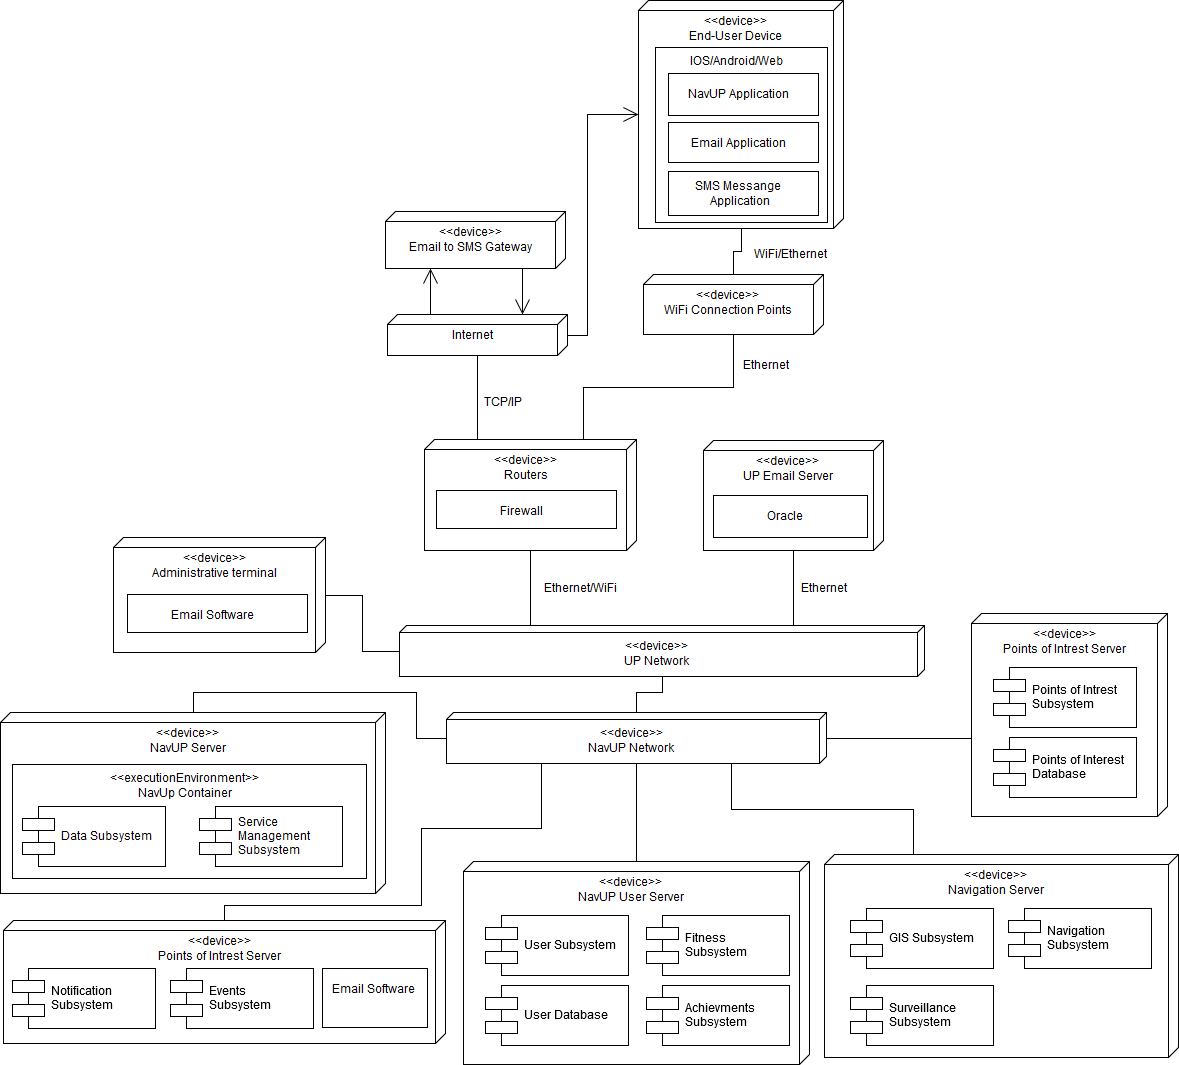

The diagram above was exported from draw.io. Its source (the exported page's mxGraphModel, read from the mxfile embedded in the PNG):
<mxGraphModel dx="1830" dy="1966" grid="0" gridSize="10" guides="1" tooltips="1" connect="1" arrows="1" fold="1" page="0" pageScale="1" pageWidth="1169" pageHeight="826" background="#FFFFFF" math="0" shadow="0">
  <root>
    <mxCell id="0" style=";html=1;" />
    <mxCell id="1" style=";html=1;" parent="0" />
    <mxCell id="119" style="edgeStyle=orthogonalEdgeStyle;rounded=0;html=1;exitX=0;exitY=0.5;entryX=1;entryY=0.75;startArrow=none;startFill=0;startSize=13;endArrow=none;endFill=0;endSize=13;jettySize=auto;orthogonalLoop=1;strokeColor=#000000;strokeWidth=1;fontSize=12;" edge="1" parent="1" source="118" target="98">
      <mxGeometry relative="1" as="geometry">
        <Array as="points">
          <mxPoint x="39" y="-165" />
          <mxPoint x="236" y="-165" />
          <mxPoint x="236" y="-242" />
          <mxPoint x="356" y="-242" />
        </Array>
      </mxGeometry>
    </mxCell>
    <mxCell id="118" value="&amp;lt;&amp;lt;device&amp;gt;&amp;gt;&lt;br&gt;Points of Intrest Server" style="verticalAlign=top;align=center;spacingTop=8;spacingLeft=2;spacingRight=12;shape=cube;size=10;direction=south;fontStyle=0;html=1;fontSize=12;" vertex="1" parent="1">
      <mxGeometry x="-182" y="-150" width="442" height="123" as="geometry" />
    </mxCell>
    <mxCell id="117" style="edgeStyle=orthogonalEdgeStyle;rounded=0;html=1;exitX=0;exitY=0.75;entryX=1;entryY=0.25;startArrow=none;startFill=0;startSize=13;endArrow=none;endFill=0;endSize=13;jettySize=auto;orthogonalLoop=1;strokeColor=#000000;strokeWidth=1;fontSize=12;" edge="1" parent="1" source="111" target="98">
      <mxGeometry relative="1" as="geometry" />
    </mxCell>
    <mxCell id="111" value="&amp;lt;&amp;lt;device&amp;gt;&amp;gt;&lt;br&gt;Navigation Server" style="verticalAlign=top;align=center;spacingTop=8;spacingLeft=2;spacingRight=12;shape=cube;size=10;direction=south;fontStyle=0;html=1;fontSize=12;" vertex="1" parent="1">
      <mxGeometry x="639" y="-216" width="354" height="203" as="geometry" />
    </mxCell>
    <mxCell id="108" style="edgeStyle=orthogonalEdgeStyle;rounded=0;html=1;exitX=0.25;exitY=1;entryX=0.5;entryY=0;startArrow=none;startFill=0;startSize=13;endArrow=none;endFill=0;endSize=13;jettySize=auto;orthogonalLoop=1;strokeColor=#000000;strokeWidth=1;fontSize=12;" edge="1" parent="1" source="105" target="98">
      <mxGeometry relative="1" as="geometry">
        <Array as="points">
          <mxPoint x="786" y="-332" />
        </Array>
      </mxGeometry>
    </mxCell>
    <mxCell id="105" value="&amp;lt;&amp;lt;device&amp;gt;&amp;gt;&lt;br&gt;Points of Intrest Server" style="verticalAlign=top;align=center;spacingTop=8;spacingLeft=2;spacingRight=12;shape=cube;size=10;direction=south;fontStyle=0;html=1;fontSize=12;" vertex="1" parent="1">
      <mxGeometry x="786" y="-457" width="196" height="203" as="geometry" />
    </mxCell>
    <mxCell id="100" value="&amp;lt;&amp;lt;device&amp;gt;&amp;gt;&lt;br&gt;NavUP Server" style="verticalAlign=top;align=center;spacingTop=8;spacingLeft=2;spacingRight=12;shape=cube;size=10;direction=south;fontStyle=0;html=1;fontSize=12;" vertex="1" parent="1">
      <mxGeometry x="-185" y="-358" width="385" height="181" as="geometry" />
    </mxCell>
    <mxCell id="101" value="&amp;lt;&amp;lt;device&amp;gt;&amp;gt;&lt;br&gt;NavUP User Server" style="verticalAlign=top;align=center;spacingTop=8;spacingLeft=2;spacingRight=12;shape=cube;size=10;direction=south;fontStyle=0;html=1;fontSize=12;" vertex="1" parent="1">
      <mxGeometry x="278" y="-209" width="346" height="203" as="geometry" />
    </mxCell>
    <mxCell id="52" value="&amp;lt;&amp;lt;device&amp;gt;&amp;gt;&lt;br&gt;End-User Device" style="verticalAlign=top;align=center;spacingTop=8;spacingLeft=2;spacingRight=12;shape=cube;size=10;direction=south;fontStyle=0;html=1;" vertex="1" parent="1">
      <mxGeometry x="453" y="-1070" width="205" height="228" as="geometry" />
    </mxCell>
    <mxCell id="90" value="IOS/Android/Web" style="verticalAlign=top;align=center;spacingTop=1;spacingLeft=2;spacingRight=12;shape=cube;size=0;direction=south;fontStyle=0;html=1;" vertex="1" parent="1">
      <mxGeometry x="470" y="-1023" width="172" height="175" as="geometry" />
    </mxCell>
    <mxCell id="61" style="edgeStyle=orthogonalEdgeStyle;rounded=0;html=1;exitX=0;exitY=0.75;entryX=1;entryY=0.5;startArrow=none;startFill=0;startSize=13;endArrow=none;endFill=0;endSize=13;jettySize=auto;orthogonalLoop=1;strokeColor=#000000;strokeWidth=1;" edge="1" parent="1" source="45" target="48">
      <mxGeometry relative="1" as="geometry" />
    </mxCell>
    <mxCell id="62" style="edgeStyle=orthogonalEdgeStyle;rounded=0;html=1;exitX=0;exitY=0.25;entryX=1;entryY=0.5;startArrow=none;startFill=0;startSize=13;endArrow=none;endFill=0;endSize=13;jettySize=auto;orthogonalLoop=1;strokeColor=#000000;strokeWidth=1;" edge="1" parent="1" source="45" target="46">
      <mxGeometry relative="1" as="geometry" />
    </mxCell>
    <mxCell id="45" value="&amp;lt;&amp;lt;device&amp;gt;&amp;gt;&lt;div align=&quot;center&quot;&gt;UP Network&lt;/div&gt;" style="verticalAlign=top;align=center;spacingTop=8;spacingLeft=2;spacingRight=12;shape=cube;size=7;direction=south;fontStyle=0;html=1;" vertex="1" parent="1">
      <mxGeometry x="214" y="-445" width="525" height="51" as="geometry" />
    </mxCell>
    <mxCell id="46" value="&lt;div align=&quot;center&quot;&gt;&amp;lt;&amp;lt;device&amp;gt;&amp;gt;&lt;br&gt;UP Email Server&lt;br&gt;&lt;/div&gt;" style="verticalAlign=top;align=center;spacingTop=8;spacingLeft=2;spacingRight=12;shape=cube;size=10;direction=south;fontStyle=0;html=1;" vertex="1" parent="1">
      <mxGeometry x="518" y="-630" width="180" height="110" as="geometry" />
    </mxCell>
    <mxCell id="58" style="edgeStyle=orthogonalEdgeStyle;rounded=0;html=1;exitX=0;exitY=0.75;entryX=1;entryY=0.5;startArrow=none;startFill=0;startSize=13;endArrow=none;endFill=0;endSize=13;jettySize=auto;orthogonalLoop=1;strokeColor=#000000;strokeWidth=1;" edge="1" parent="1" source="48" target="53">
      <mxGeometry relative="1" as="geometry" />
    </mxCell>
    <mxCell id="59" style="edgeStyle=orthogonalEdgeStyle;rounded=0;html=1;exitX=0;exitY=0.25;entryX=1;entryY=0.5;startArrow=none;startFill=0;startSize=13;endArrow=none;endFill=0;endSize=13;jettySize=auto;orthogonalLoop=1;strokeColor=#000000;strokeWidth=1;" edge="1" parent="1" source="48" target="51">
      <mxGeometry relative="1" as="geometry" />
    </mxCell>
    <mxCell id="48" value="&amp;lt;&amp;lt;device&amp;gt;&amp;gt;&lt;br&gt;Routers" style="verticalAlign=top;align=center;spacingTop=8;spacingLeft=2;spacingRight=12;shape=cube;size=10;direction=south;fontStyle=0;html=1;" vertex="1" parent="1">
      <mxGeometry x="239" y="-631" width="212" height="111" as="geometry" />
    </mxCell>
    <mxCell id="49" value="Firewall" style="verticalAlign=top;align=center;spacingTop=8;spacingLeft=2;spacingRight=12;shape=cube;size=0;direction=south;fontStyle=0;html=1;" vertex="1" parent="1">
      <mxGeometry x="251" y="-580" width="180" height="38" as="geometry" />
    </mxCell>
    <mxCell id="51" value="&amp;lt;&amp;lt;device&amp;gt;&amp;gt;&lt;br&gt;WiFi Connection Points" style="verticalAlign=top;align=center;spacingTop=8;spacingLeft=2;spacingRight=12;shape=cube;size=10;direction=south;fontStyle=0;html=1;" vertex="1" parent="1">
      <mxGeometry x="458" y="-796" width="180" height="60" as="geometry" />
    </mxCell>
    <mxCell id="60" style="edgeStyle=orthogonalEdgeStyle;rounded=0;html=1;exitX=1;exitY=0.5;entryX=0;entryY=0.5;startArrow=none;startFill=0;startSize=13;endArrow=none;endFill=0;endSize=13;jettySize=auto;orthogonalLoop=1;strokeColor=#000000;strokeWidth=1;" edge="1" parent="1" source="52" target="51">
      <mxGeometry relative="1" as="geometry" />
    </mxCell>
    <mxCell id="56" style="edgeStyle=orthogonalEdgeStyle;rounded=0;html=1;exitX=0;exitY=0.75;startArrow=none;startFill=0;startSize=13;endArrow=open;endFill=0;endSize=13;jettySize=auto;orthogonalLoop=1;strokeColor=#000000;strokeWidth=1;entryX=1;entryY=0.75;" edge="1" parent="1" source="53" target="54">
      <mxGeometry relative="1" as="geometry" />
    </mxCell>
    <mxCell id="57" style="edgeStyle=orthogonalEdgeStyle;rounded=0;html=1;exitX=0.5;exitY=0;startArrow=none;startFill=0;startSize=13;endArrow=open;endFill=0;endSize=13;jettySize=auto;orthogonalLoop=1;strokeColor=#000000;strokeWidth=1;entryX=0.5;entryY=1;" edge="1" parent="1" source="53" target="52">
      <mxGeometry relative="1" as="geometry">
        <mxPoint x="399" y="-926" as="targetPoint" />
        <Array as="points">
          <mxPoint x="402" y="-735" />
          <mxPoint x="402" y="-956" />
        </Array>
      </mxGeometry>
    </mxCell>
    <mxCell id="53" value="Internet" style="verticalAlign=top;align=center;spacingTop=8;spacingLeft=2;spacingRight=12;shape=cube;size=10;direction=south;fontStyle=0;html=1;" vertex="1" parent="1">
      <mxGeometry x="202" y="-756" width="180" height="41" as="geometry" />
    </mxCell>
    <mxCell id="63" style="edgeStyle=orthogonalEdgeStyle;rounded=0;html=1;exitX=1;exitY=0.25;entryX=0;entryY=0.25;startArrow=none;startFill=0;startSize=13;endArrow=open;endFill=0;endSize=13;jettySize=auto;orthogonalLoop=1;strokeColor=#000000;strokeWidth=1;" edge="1" parent="1" source="54" target="53">
      <mxGeometry relative="1" as="geometry" />
    </mxCell>
    <mxCell id="54" value="&amp;lt;&amp;lt;device&amp;gt;&amp;gt;&lt;br&gt;Email to SMS Gateway" style="verticalAlign=top;align=center;spacingTop=8;spacingLeft=2;spacingRight=12;shape=cube;size=10;direction=south;fontStyle=0;html=1;" vertex="1" parent="1">
      <mxGeometry x="200" y="-859" width="180" height="57" as="geometry" />
    </mxCell>
    <mxCell id="64" value="NavUP Application" style="verticalAlign=top;align=center;spacingTop=8;spacingLeft=2;spacingRight=12;shape=cube;size=0;direction=south;fontStyle=0;html=1;" vertex="1" parent="1">
      <mxGeometry x="483" y="-997" width="150" height="42" as="geometry" />
    </mxCell>
    <mxCell id="66" value="Email Application" style="verticalAlign=top;align=center;spacingTop=8;spacingLeft=2;spacingRight=12;shape=cube;size=0;direction=south;fontStyle=0;html=1;" vertex="1" parent="1">
      <mxGeometry x="483" y="-948" width="150" height="40" as="geometry" />
    </mxCell>
    <mxCell id="67" value="SMS Messange&lt;br&gt;&amp;nbsp;Application" style="verticalAlign=top;align=center;spacingTop=2;spacingLeft=2;spacingRight=12;shape=cube;size=0;direction=south;fontStyle=0;html=1;fontSize=12;" vertex="1" parent="1">
      <mxGeometry x="483" y="-899" width="150" height="44" as="geometry" />
    </mxCell>
    <mxCell id="69" value="WiFi/Ethernet" style="text;html=1;resizable=0;points=[];autosize=1;align=left;verticalAlign=top;spacingTop=-4;fontSize=12;" vertex="1" parent="1">
      <mxGeometry x="567" y="-824" width="83" height="14" as="geometry" />
    </mxCell>
    <mxCell id="70" value="Oracle" style="verticalAlign=top;align=center;spacingTop=8;spacingLeft=2;spacingRight=12;shape=cube;size=0;direction=south;fontStyle=0;html=1;fontSize=12;" vertex="1" parent="1">
      <mxGeometry x="528" y="-575" width="154" height="42" as="geometry" />
    </mxCell>
    <mxCell id="72" value="TCP/IP" style="text;html=1;resizable=0;points=[];autosize=1;align=left;verticalAlign=top;spacingTop=-4;fontSize=12;" vertex="1" parent="1">
      <mxGeometry x="297" y="-676" width="48" height="14" as="geometry" />
    </mxCell>
    <mxCell id="73" value="Ethernet/WiFi " style="text;html=1;resizable=0;points=[];autosize=1;align=left;verticalAlign=top;spacingTop=-4;fontSize=12;" vertex="1" parent="1">
      <mxGeometry x="357" y="-490" width="83" height="14" as="geometry" />
    </mxCell>
    <mxCell id="74" value="Ethernet" style="text;html=1;resizable=0;points=[];autosize=1;align=left;verticalAlign=top;spacingTop=-4;fontSize=12;" vertex="1" parent="1">
      <mxGeometry x="614" y="-490" width="56" height="14" as="geometry" />
    </mxCell>
    <mxCell id="75" value="Ethernet" style="text;html=1;resizable=0;points=[];autosize=1;align=left;verticalAlign=top;spacingTop=-4;fontSize=12;" vertex="1" parent="1">
      <mxGeometry x="556" y="-713" width="56" height="14" as="geometry" />
    </mxCell>
    <mxCell id="76" value="&amp;lt;&amp;lt;executionEnvironment&amp;gt;&amp;gt;&lt;br&gt;NavUp Container" style="verticalAlign=top;align=center;spacingTop=1;spacingLeft=2;spacingRight=12;shape=cube;size=0;direction=south;fontStyle=0;html=1;" vertex="1" parent="1">
      <mxGeometry x="-173" y="-306" width="354" height="114" as="geometry" />
    </mxCell>
    <mxCell id="81" value="User Subsystem" style="shape=component;align=left;spacingLeft=36;fontSize=12;" vertex="1" parent="1">
      <mxGeometry x="300" y="-155" width="143" height="60" as="geometry" />
    </mxCell>
    <mxCell id="82" value="Notification&#10;Subsystem" style="shape=component;align=left;spacingLeft=36;fontSize=12;" vertex="1" parent="1">
      <mxGeometry x="-173" y="-102" width="143" height="60" as="geometry" />
    </mxCell>
    <mxCell id="84" value="GIS Subsystem" style="shape=component;align=left;spacingLeft=36;fontSize=12;" vertex="1" parent="1">
      <mxGeometry x="665" y="-162" width="143" height="60" as="geometry" />
    </mxCell>
    <mxCell id="85" value="Navigation&#10;Subsystem" style="shape=component;align=left;spacingLeft=36;fontSize=12;" vertex="1" parent="1">
      <mxGeometry x="823" y="-162" width="143" height="60" as="geometry" />
    </mxCell>
    <mxCell id="86" value="Fitness&#10;Subsystem" style="shape=component;align=left;spacingLeft=36;fontSize=12;" vertex="1" parent="1">
      <mxGeometry x="461" y="-155" width="143" height="60" as="geometry" />
    </mxCell>
    <mxCell id="88" value="Surveillance&#10;Subsystem" style="shape=component;align=left;spacingLeft=36;fontSize=12;" vertex="1" parent="1">
      <mxGeometry x="665" y="-85" width="143" height="60" as="geometry" />
    </mxCell>
    <mxCell id="89" value="Points of Intrest&#10;Subsystem" style="shape=component;align=left;spacingLeft=36;fontSize=12;" vertex="1" parent="1">
      <mxGeometry x="808" y="-403" width="143" height="60" as="geometry" />
    </mxCell>
    <mxCell id="91" value="Achievments&#10;Subsystem" style="shape=component;align=left;spacingLeft=36;fontSize=12;" vertex="1" parent="1">
      <mxGeometry x="461" y="-85" width="143" height="60" as="geometry" />
    </mxCell>
    <mxCell id="92" value="Events&#10;Subsystem" style="shape=component;align=left;spacingLeft=36;fontSize=12;" vertex="1" parent="1">
      <mxGeometry x="-15" y="-102" width="143" height="60" as="geometry" />
    </mxCell>
    <mxCell id="97" style="edgeStyle=orthogonalEdgeStyle;rounded=0;html=1;exitX=0.5;exitY=0;entryX=0.5;entryY=1;startArrow=none;startFill=0;startSize=13;endArrow=none;endFill=0;endSize=13;jettySize=auto;orthogonalLoop=1;strokeColor=#000000;strokeWidth=1;fontSize=12;" edge="1" parent="1" source="95" target="45">
      <mxGeometry relative="1" as="geometry">
        <Array as="points">
          <mxPoint x="177" y="-475" />
          <mxPoint x="177" y="-419" />
        </Array>
      </mxGeometry>
    </mxCell>
    <mxCell id="95" value="&amp;lt;&amp;lt;device&amp;gt;&amp;gt;&lt;br&gt;Administrative terminal" style="verticalAlign=top;align=center;spacingTop=8;spacingLeft=2;spacingRight=12;shape=cube;size=10;direction=south;fontStyle=0;html=1;" vertex="1" parent="1">
      <mxGeometry x="-72" y="-533" width="212" height="115" as="geometry" />
    </mxCell>
    <mxCell id="96" value="Email Software" style="verticalAlign=top;align=center;spacingTop=8;spacingLeft=2;spacingRight=12;shape=cube;size=0;direction=south;fontStyle=0;html=1;" vertex="1" parent="1">
      <mxGeometry x="-58" y="-476" width="180" height="38" as="geometry" />
    </mxCell>
    <mxCell id="99" style="edgeStyle=orthogonalEdgeStyle;rounded=0;html=1;exitX=0;exitY=0.5;entryX=1;entryY=0.5;startArrow=none;startFill=0;startSize=13;endArrow=none;endFill=0;endSize=13;jettySize=auto;orthogonalLoop=1;strokeColor=#000000;strokeWidth=1;fontSize=12;" edge="1" parent="1" source="98" target="45">
      <mxGeometry relative="1" as="geometry" />
    </mxCell>
    <mxCell id="103" style="edgeStyle=orthogonalEdgeStyle;rounded=0;html=1;exitX=0.5;exitY=1;entryX=0;entryY=0.5;startArrow=none;startFill=0;startSize=13;endArrow=none;endFill=0;endSize=13;jettySize=auto;orthogonalLoop=1;strokeColor=#000000;strokeWidth=1;fontSize=12;" edge="1" parent="1" source="98" target="100">
      <mxGeometry relative="1" as="geometry">
        <Array as="points">
          <mxPoint x="231" y="-332" />
          <mxPoint x="231" y="-378" />
          <mxPoint x="8" y="-378" />
        </Array>
      </mxGeometry>
    </mxCell>
    <mxCell id="104" style="edgeStyle=orthogonalEdgeStyle;rounded=0;html=1;exitX=1;exitY=0.5;entryX=0;entryY=0.5;startArrow=none;startFill=0;startSize=13;endArrow=none;endFill=0;endSize=13;jettySize=auto;orthogonalLoop=1;strokeColor=#000000;strokeWidth=1;fontSize=12;" edge="1" parent="1" source="98" target="101">
      <mxGeometry relative="1" as="geometry" />
    </mxCell>
    <mxCell id="98" value="&amp;lt;&amp;lt;device&amp;gt;&amp;gt;&lt;div align=&quot;center&quot;&gt;NavUP Network&lt;/div&gt;" style="verticalAlign=top;align=center;spacingTop=8;spacingLeft=2;spacingRight=12;shape=cube;size=7;direction=south;fontStyle=0;html=1;" vertex="1" parent="1">
      <mxGeometry x="261" y="-358" width="380" height="51" as="geometry" />
    </mxCell>
    <mxCell id="102" value="User Database" style="shape=component;align=left;spacingLeft=36;fontSize=12;" vertex="1" parent="1">
      <mxGeometry x="300" y="-85" width="143" height="60" as="geometry" />
    </mxCell>
    <mxCell id="83" value="Data Subsystem" style="shape=component;align=left;spacingLeft=36;fontSize=12;" vertex="1" parent="1">
      <mxGeometry x="-163" y="-264" width="143" height="60" as="geometry" />
    </mxCell>
    <mxCell id="107" value="Points of Interest&#10;Database" style="shape=component;align=left;spacingLeft=36;fontSize=12;" vertex="1" parent="1">
      <mxGeometry x="808" y="-333" width="143" height="60" as="geometry" />
    </mxCell>
    <mxCell id="114" style="edgeStyle=orthogonalEdgeStyle;rounded=0;html=1;exitX=1;exitY=0.5;startArrow=none;startFill=0;startSize=13;endArrow=none;endFill=0;endSize=13;jettySize=auto;orthogonalLoop=1;strokeColor=#000000;strokeWidth=1;fontSize=12;" edge="1" parent="1" source="96" target="96">
      <mxGeometry relative="1" as="geometry" />
    </mxCell>
    <mxCell id="115" style="edgeStyle=orthogonalEdgeStyle;rounded=0;html=1;exitX=1;exitY=0.5;startArrow=none;startFill=0;startSize=13;endArrow=none;endFill=0;endSize=13;jettySize=auto;orthogonalLoop=1;strokeColor=#000000;strokeWidth=1;fontSize=12;" edge="1" parent="1" source="76" target="76">
      <mxGeometry relative="1" as="geometry" />
    </mxCell>
    <mxCell id="116" value="Service &#10;Management&#10;Subsystem" style="shape=component;align=left;spacingLeft=36;fontSize=12;" vertex="1" parent="1">
      <mxGeometry x="14" y="-264" width="143" height="60" as="geometry" />
    </mxCell>
    <mxCell id="120" value="Email Software" style="verticalAlign=top;align=center;spacingTop=8;spacingLeft=9;spacingRight=12;shape=cube;size=0;direction=south;fontStyle=0;html=1;" vertex="1" parent="1">
      <mxGeometry x="137" y="-102" width="105" height="59" as="geometry" />
    </mxCell>
  </root>
</mxGraphModel>